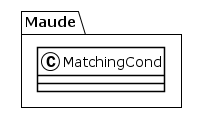

The diagram above was rendered by PlantUML. Its source (embedded in the PNG):
@startuml
!theme plain
package Maude {
class MatchingCond {
}
}
@enduml